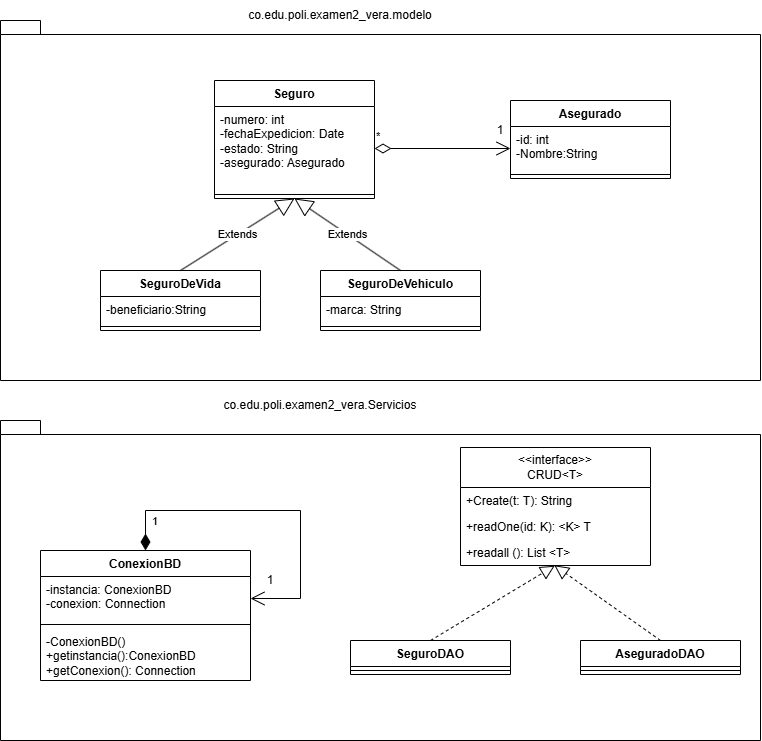

The diagram above was exported from draw.io. Its source (the exported page's mxGraphModel, read from the mxfile embedded in the PNG):
<mxGraphModel dx="1384" dy="609" grid="1" gridSize="10" guides="1" tooltips="1" connect="1" arrows="1" fold="1" page="1" pageScale="1" pageWidth="827" pageHeight="1169" math="0" shadow="0">
  <root>
    <mxCell id="0" />
    <mxCell id="1" parent="0" />
    <mxCell id="n0-5FMngzvgybUpZGxwe-1" parent="1" style="shape=folder;fontStyle=1;spacingTop=10;tabWidth=40;tabHeight=14;tabPosition=left;html=1;whiteSpace=wrap;" value="" vertex="1">
      <mxGeometry height="360" width="760" x="40" y="40" as="geometry" />
    </mxCell>
    <mxCell id="n0-5FMngzvgybUpZGxwe-2" parent="1" style="swimlane;fontStyle=1;align=center;verticalAlign=top;childLayout=stackLayout;horizontal=1;startSize=26;horizontalStack=0;resizeParent=1;resizeParentMax=0;resizeLast=0;collapsible=1;marginBottom=0;whiteSpace=wrap;html=1;" value="Seguro" vertex="1">
      <mxGeometry height="118" width="160" x="254" y="100" as="geometry" />
    </mxCell>
    <mxCell id="n0-5FMngzvgybUpZGxwe-3" parent="n0-5FMngzvgybUpZGxwe-2" style="text;strokeColor=none;fillColor=none;align=left;verticalAlign=top;spacingLeft=4;spacingRight=4;overflow=hidden;rotatable=0;points=[[0,0.5],[1,0.5]];portConstraint=eastwest;whiteSpace=wrap;html=1;" value="-numero: int&lt;br&gt;-fechaExpedicion: Date&lt;br&gt;-estado: String&lt;br&gt;-asegurado: Asegurado" vertex="1">
      <mxGeometry height="84" width="160" y="26" as="geometry" />
    </mxCell>
    <mxCell id="n0-5FMngzvgybUpZGxwe-4" parent="n0-5FMngzvgybUpZGxwe-2" style="line;strokeWidth=1;fillColor=none;align=left;verticalAlign=middle;spacingTop=-1;spacingLeft=3;spacingRight=3;rotatable=0;labelPosition=right;points=[];portConstraint=eastwest;strokeColor=inherit;" value="" vertex="1">
      <mxGeometry height="8" width="160" y="110" as="geometry" />
    </mxCell>
    <mxCell id="n0-5FMngzvgybUpZGxwe-10" parent="1" style="swimlane;fontStyle=1;align=center;verticalAlign=top;childLayout=stackLayout;horizontal=1;startSize=26;horizontalStack=0;resizeParent=1;resizeParentMax=0;resizeLast=0;collapsible=1;marginBottom=0;whiteSpace=wrap;html=1;" value="SeguroDeVida" vertex="1">
      <mxGeometry height="60" width="160" x="140" y="290" as="geometry" />
    </mxCell>
    <mxCell id="n0-5FMngzvgybUpZGxwe-11" parent="n0-5FMngzvgybUpZGxwe-10" style="text;strokeColor=none;fillColor=none;align=left;verticalAlign=top;spacingLeft=4;spacingRight=4;overflow=hidden;rotatable=0;points=[[0,0.5],[1,0.5]];portConstraint=eastwest;whiteSpace=wrap;html=1;" value="-beneficiario:String" vertex="1">
      <mxGeometry height="26" width="160" y="26" as="geometry" />
    </mxCell>
    <mxCell id="n0-5FMngzvgybUpZGxwe-12" parent="n0-5FMngzvgybUpZGxwe-10" style="line;strokeWidth=1;fillColor=none;align=left;verticalAlign=middle;spacingTop=-1;spacingLeft=3;spacingRight=3;rotatable=0;labelPosition=right;points=[];portConstraint=eastwest;strokeColor=inherit;" value="" vertex="1">
      <mxGeometry height="8" width="160" y="52" as="geometry" />
    </mxCell>
    <mxCell id="n0-5FMngzvgybUpZGxwe-14" parent="1" style="swimlane;fontStyle=1;align=center;verticalAlign=top;childLayout=stackLayout;horizontal=1;startSize=26;horizontalStack=0;resizeParent=1;resizeParentMax=0;resizeLast=0;collapsible=1;marginBottom=0;whiteSpace=wrap;html=1;" value="SeguroDeVehiculo" vertex="1">
      <mxGeometry height="60" width="160" x="360" y="290" as="geometry" />
    </mxCell>
    <mxCell id="n0-5FMngzvgybUpZGxwe-15" parent="n0-5FMngzvgybUpZGxwe-14" style="text;strokeColor=none;fillColor=none;align=left;verticalAlign=top;spacingLeft=4;spacingRight=4;overflow=hidden;rotatable=0;points=[[0,0.5],[1,0.5]];portConstraint=eastwest;whiteSpace=wrap;html=1;" value="-marca: String" vertex="1">
      <mxGeometry height="26" width="160" y="26" as="geometry" />
    </mxCell>
    <mxCell id="n0-5FMngzvgybUpZGxwe-16" parent="n0-5FMngzvgybUpZGxwe-14" style="line;strokeWidth=1;fillColor=none;align=left;verticalAlign=middle;spacingTop=-1;spacingLeft=3;spacingRight=3;rotatable=0;labelPosition=right;points=[];portConstraint=eastwest;strokeColor=inherit;" value="" vertex="1">
      <mxGeometry height="8" width="160" y="52" as="geometry" />
    </mxCell>
    <mxCell id="n0-5FMngzvgybUpZGxwe-17" parent="1" style="swimlane;fontStyle=1;align=center;verticalAlign=top;childLayout=stackLayout;horizontal=1;startSize=26;horizontalStack=0;resizeParent=1;resizeParentMax=0;resizeLast=0;collapsible=1;marginBottom=0;whiteSpace=wrap;html=1;" value="Asegurado" vertex="1">
      <mxGeometry height="78" width="160" x="550" y="120" as="geometry" />
    </mxCell>
    <mxCell id="n0-5FMngzvgybUpZGxwe-18" parent="n0-5FMngzvgybUpZGxwe-17" style="text;strokeColor=none;fillColor=none;align=left;verticalAlign=top;spacingLeft=4;spacingRight=4;overflow=hidden;rotatable=0;points=[[0,0.5],[1,0.5]];portConstraint=eastwest;whiteSpace=wrap;html=1;" value="-id: int&lt;div&gt;-Nombre:String&lt;/div&gt;" vertex="1">
      <mxGeometry height="44" width="160" y="26" as="geometry" />
    </mxCell>
    <mxCell id="n0-5FMngzvgybUpZGxwe-19" parent="n0-5FMngzvgybUpZGxwe-17" style="line;strokeWidth=1;fillColor=none;align=left;verticalAlign=middle;spacingTop=-1;spacingLeft=3;spacingRight=3;rotatable=0;labelPosition=right;points=[];portConstraint=eastwest;strokeColor=inherit;" value="" vertex="1">
      <mxGeometry height="8" width="160" y="70" as="geometry" />
    </mxCell>
    <mxCell id="n0-5FMngzvgybUpZGxwe-21" edge="1" parent="1" source="n0-5FMngzvgybUpZGxwe-10" style="endArrow=block;endSize=16;endFill=0;html=1;rounded=0;entryX=0.5;entryY=1;entryDx=0;entryDy=0;exitX=0.5;exitY=0;exitDx=0;exitDy=0;" target="n0-5FMngzvgybUpZGxwe-2" value="Extends">
      <mxGeometry relative="1" width="160" as="geometry">
        <mxPoint x="220" y="290" as="sourcePoint" />
        <mxPoint x="380" y="290" as="targetPoint" />
      </mxGeometry>
    </mxCell>
    <mxCell id="n0-5FMngzvgybUpZGxwe-22" edge="1" parent="1" source="n0-5FMngzvgybUpZGxwe-14" style="endArrow=block;endSize=16;endFill=0;html=1;rounded=0;exitX=0.5;exitY=0;exitDx=0;exitDy=0;entryX=0.5;entryY=1;entryDx=0;entryDy=0;" target="n0-5FMngzvgybUpZGxwe-2" value="Extends">
      <mxGeometry relative="1" width="160" as="geometry">
        <mxPoint x="370" y="332" as="sourcePoint" />
        <mxPoint x="330" y="220" as="targetPoint" />
      </mxGeometry>
    </mxCell>
    <mxCell id="n0-5FMngzvgybUpZGxwe-24" parent="1" style="text;html=1;whiteSpace=wrap;strokeColor=none;fillColor=none;align=center;verticalAlign=middle;rounded=0;" value="1" vertex="1">
      <mxGeometry height="20" width="20" x="530" y="140" as="geometry" />
    </mxCell>
    <mxCell id="n0-5FMngzvgybUpZGxwe-25" parent="1" style="text;html=1;whiteSpace=wrap;strokeColor=none;fillColor=none;align=center;verticalAlign=middle;rounded=0;" value="co.edu.poli.examen2_vera.modelo" vertex="1">
      <mxGeometry height="30" width="200" x="280" y="20" as="geometry" />
    </mxCell>
    <mxCell id="n0-5FMngzvgybUpZGxwe-26" edge="1" parent="1" source="n0-5FMngzvgybUpZGxwe-3" style="endArrow=open;html=1;endSize=12;startArrow=diamondThin;startSize=14;startFill=0;edgeStyle=orthogonalEdgeStyle;align=left;verticalAlign=bottom;rounded=0;exitX=1;exitY=0.5;exitDx=0;exitDy=0;entryX=0;entryY=0.5;entryDx=0;entryDy=0;" target="n0-5FMngzvgybUpZGxwe-18" value="*">
      <mxGeometry relative="1" x="-1" y="3" as="geometry">
        <mxPoint x="450" y="170" as="sourcePoint" />
        <mxPoint x="610" y="170" as="targetPoint" />
      </mxGeometry>
    </mxCell>
    <mxCell id="n0-5FMngzvgybUpZGxwe-28" parent="1" style="shape=folder;fontStyle=1;spacingTop=10;tabWidth=40;tabHeight=14;tabPosition=left;html=1;whiteSpace=wrap;" value="" vertex="1">
      <mxGeometry height="320" width="760" x="40" y="440" as="geometry" />
    </mxCell>
    <mxCell id="n0-5FMngzvgybUpZGxwe-29" parent="1" style="text;html=1;whiteSpace=wrap;strokeColor=none;fillColor=none;align=center;verticalAlign=middle;rounded=0;" value="co.edu.poli.examen2_vera.Servicios" vertex="1">
      <mxGeometry height="30" width="200" x="260" y="410" as="geometry" />
    </mxCell>
    <mxCell id="n0-5FMngzvgybUpZGxwe-30" parent="1" style="swimlane;fontStyle=1;align=center;verticalAlign=top;childLayout=stackLayout;horizontal=1;startSize=26;horizontalStack=0;resizeParent=1;resizeParentMax=0;resizeLast=0;collapsible=1;marginBottom=0;whiteSpace=wrap;html=1;" value="ConexionBD" vertex="1">
      <mxGeometry height="130" width="210" x="80" y="570" as="geometry" />
    </mxCell>
    <mxCell id="n0-5FMngzvgybUpZGxwe-31" parent="n0-5FMngzvgybUpZGxwe-30" style="text;strokeColor=none;fillColor=none;align=left;verticalAlign=top;spacingLeft=4;spacingRight=4;overflow=hidden;rotatable=0;points=[[0,0.5],[1,0.5]];portConstraint=eastwest;whiteSpace=wrap;html=1;" value="-instancia: ConexionBD&lt;br&gt;-conexion: Connection" vertex="1">
      <mxGeometry height="44" width="210" y="26" as="geometry" />
    </mxCell>
    <mxCell id="n0-5FMngzvgybUpZGxwe-32" parent="n0-5FMngzvgybUpZGxwe-30" style="line;strokeWidth=1;fillColor=none;align=left;verticalAlign=middle;spacingTop=-1;spacingLeft=3;spacingRight=3;rotatable=0;labelPosition=right;points=[];portConstraint=eastwest;strokeColor=inherit;" value="" vertex="1">
      <mxGeometry height="8" width="210" y="70" as="geometry" />
    </mxCell>
    <mxCell id="n0-5FMngzvgybUpZGxwe-33" parent="n0-5FMngzvgybUpZGxwe-30" style="text;strokeColor=none;fillColor=none;align=left;verticalAlign=top;spacingLeft=4;spacingRight=4;overflow=hidden;rotatable=0;points=[[0,0.5],[1,0.5]];portConstraint=eastwest;whiteSpace=wrap;html=1;" value="-ConexionBD()&lt;br&gt;+getinstancia():ConexionBD&lt;br&gt;+getConexion(): Connection" vertex="1">
      <mxGeometry height="52" width="210" y="78" as="geometry" />
    </mxCell>
    <mxCell id="n0-5FMngzvgybUpZGxwe-34" edge="1" parent="n0-5FMngzvgybUpZGxwe-30" source="n0-5FMngzvgybUpZGxwe-30" style="endArrow=open;html=1;endSize=12;startArrow=diamondThin;startSize=14;startFill=1;edgeStyle=orthogonalEdgeStyle;align=left;verticalAlign=bottom;rounded=0;exitX=0.5;exitY=0;exitDx=0;exitDy=0;entryX=1;entryY=0.5;entryDx=0;entryDy=0;" target="n0-5FMngzvgybUpZGxwe-31" value="1">
      <mxGeometry relative="1" x="-0.8799" y="-5" as="geometry">
        <mxPoint as="offset" />
        <Array as="points">
          <mxPoint x="105" y="-40" />
          <mxPoint x="260" y="-40" />
          <mxPoint x="260" y="48" />
        </Array>
        <mxPoint x="110" y="-40" as="sourcePoint" />
        <mxPoint x="270" y="-40" as="targetPoint" />
      </mxGeometry>
    </mxCell>
    <mxCell id="n0-5FMngzvgybUpZGxwe-37" parent="1" style="text;html=1;whiteSpace=wrap;strokeColor=none;fillColor=none;align=center;verticalAlign=middle;rounded=0;" value="1" vertex="1">
      <mxGeometry height="30" width="60" x="280" y="585" as="geometry" />
    </mxCell>
    <mxCell id="n0-5FMngzvgybUpZGxwe-38" parent="1" style="swimlane;fontStyle=0;childLayout=stackLayout;horizontal=1;startSize=40;fillColor=none;horizontalStack=0;resizeParent=1;resizeParentMax=0;resizeLast=0;collapsible=1;marginBottom=0;whiteSpace=wrap;html=1;" value="&amp;lt;&amp;lt;interface&amp;gt;&amp;gt;&lt;br&gt;CRUD&amp;lt;T&amp;gt;" vertex="1">
      <mxGeometry height="118" width="190" x="500" y="467" as="geometry" />
    </mxCell>
    <mxCell id="n0-5FMngzvgybUpZGxwe-39" parent="n0-5FMngzvgybUpZGxwe-38" style="text;strokeColor=none;fillColor=none;align=left;verticalAlign=top;spacingLeft=4;spacingRight=4;overflow=hidden;rotatable=0;points=[[0,0.5],[1,0.5]];portConstraint=eastwest;whiteSpace=wrap;html=1;" value="+Create(t: T): String" vertex="1">
      <mxGeometry height="26" width="190" y="40" as="geometry" />
    </mxCell>
    <mxCell id="n0-5FMngzvgybUpZGxwe-40" parent="n0-5FMngzvgybUpZGxwe-38" style="text;strokeColor=none;fillColor=none;align=left;verticalAlign=top;spacingLeft=4;spacingRight=4;overflow=hidden;rotatable=0;points=[[0,0.5],[1,0.5]];portConstraint=eastwest;whiteSpace=wrap;html=1;" value="+readOne(id: K): &amp;lt;K&amp;gt; T" vertex="1">
      <mxGeometry height="26" width="190" y="66" as="geometry" />
    </mxCell>
    <mxCell id="n0-5FMngzvgybUpZGxwe-41" parent="n0-5FMngzvgybUpZGxwe-38" style="text;strokeColor=none;fillColor=none;align=left;verticalAlign=top;spacingLeft=4;spacingRight=4;overflow=hidden;rotatable=0;points=[[0,0.5],[1,0.5]];portConstraint=eastwest;whiteSpace=wrap;html=1;" value="+readall (): List &amp;lt;T&amp;gt;" vertex="1">
      <mxGeometry height="26" width="190" y="92" as="geometry" />
    </mxCell>
    <mxCell id="n0-5FMngzvgybUpZGxwe-42" parent="1" style="swimlane;fontStyle=1;align=center;verticalAlign=top;childLayout=stackLayout;horizontal=1;startSize=26;horizontalStack=0;resizeParent=1;resizeParentMax=0;resizeLast=0;collapsible=1;marginBottom=0;whiteSpace=wrap;html=1;" value="SeguroDAO" vertex="1">
      <mxGeometry height="34" width="160" x="390" y="660" as="geometry" />
    </mxCell>
    <mxCell id="n0-5FMngzvgybUpZGxwe-44" parent="n0-5FMngzvgybUpZGxwe-42" style="line;strokeWidth=1;fillColor=none;align=left;verticalAlign=middle;spacingTop=-1;spacingLeft=3;spacingRight=3;rotatable=0;labelPosition=right;points=[];portConstraint=eastwest;strokeColor=inherit;" value="" vertex="1">
      <mxGeometry height="8" width="160" y="26" as="geometry" />
    </mxCell>
    <mxCell id="n0-5FMngzvgybUpZGxwe-46" parent="1" style="swimlane;fontStyle=1;align=center;verticalAlign=top;childLayout=stackLayout;horizontal=1;startSize=26;horizontalStack=0;resizeParent=1;resizeParentMax=0;resizeLast=0;collapsible=1;marginBottom=0;whiteSpace=wrap;html=1;" value="AseguradoDAO" vertex="1">
      <mxGeometry height="34" width="160" x="620" y="660" as="geometry" />
    </mxCell>
    <mxCell id="n0-5FMngzvgybUpZGxwe-47" parent="n0-5FMngzvgybUpZGxwe-46" style="line;strokeWidth=1;fillColor=none;align=left;verticalAlign=middle;spacingTop=-1;spacingLeft=3;spacingRight=3;rotatable=0;labelPosition=right;points=[];portConstraint=eastwest;strokeColor=inherit;" value="" vertex="1">
      <mxGeometry height="8" width="160" y="26" as="geometry" />
    </mxCell>
    <mxCell id="n0-5FMngzvgybUpZGxwe-48" edge="1" parent="1" source="n0-5FMngzvgybUpZGxwe-42" style="endArrow=block;dashed=1;endFill=0;endSize=12;html=1;rounded=0;exitX=0.5;exitY=0;exitDx=0;exitDy=0;entryX=0.496;entryY=1.01;entryDx=0;entryDy=0;entryPerimeter=0;" target="n0-5FMngzvgybUpZGxwe-41" value="">
      <mxGeometry relative="1" width="160" as="geometry">
        <mxPoint x="470" y="630" as="sourcePoint" />
        <mxPoint x="630" y="630" as="targetPoint" />
      </mxGeometry>
    </mxCell>
    <mxCell id="n0-5FMngzvgybUpZGxwe-49" edge="1" parent="1" source="n0-5FMngzvgybUpZGxwe-46" style="endArrow=block;dashed=1;endFill=0;endSize=12;html=1;rounded=0;exitX=0.5;exitY=0;exitDx=0;exitDy=0;entryX=0.494;entryY=0.992;entryDx=0;entryDy=0;entryPerimeter=0;" target="n0-5FMngzvgybUpZGxwe-41" value="">
      <mxGeometry relative="1" width="160" as="geometry">
        <mxPoint x="690" y="693" as="sourcePoint" />
        <mxPoint x="590" y="580" as="targetPoint" />
      </mxGeometry>
    </mxCell>
  </root>
</mxGraphModel>